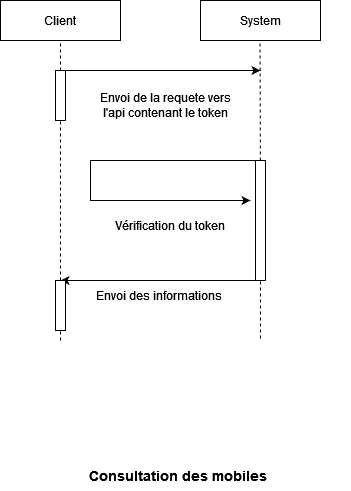

The diagram above was exported from draw.io. Its source (the exported page's mxGraphModel, read from the mxfile embedded in the PNG):
<mxGraphModel dx="1050" dy="530" grid="1" gridSize="10" guides="1" tooltips="1" connect="1" arrows="1" fold="1" page="1" pageScale="1" pageWidth="827" pageHeight="1169" math="0" shadow="0">
  <root>
    <mxCell id="0" />
    <mxCell id="1" parent="0" />
    <mxCell id="_3Nv4yHIdEq643gVskQ6-3" value="" style="rounded=0;whiteSpace=wrap;html=1;" parent="1" vertex="1">
      <mxGeometry x="180" y="80" width="120" height="40" as="geometry" />
    </mxCell>
    <mxCell id="_3Nv4yHIdEq643gVskQ6-4" value="" style="rounded=0;whiteSpace=wrap;html=1;" parent="1" vertex="1">
      <mxGeometry x="380" y="80" width="120" height="40" as="geometry" />
    </mxCell>
    <mxCell id="_3Nv4yHIdEq643gVskQ6-5" value="Client" style="text;html=1;strokeColor=none;fillColor=none;align=center;verticalAlign=middle;whiteSpace=wrap;rounded=0;" parent="1" vertex="1">
      <mxGeometry x="210" y="85" width="60" height="30" as="geometry" />
    </mxCell>
    <mxCell id="_3Nv4yHIdEq643gVskQ6-6" value="System" style="text;html=1;strokeColor=none;fillColor=none;align=center;verticalAlign=middle;whiteSpace=wrap;rounded=0;" parent="1" vertex="1">
      <mxGeometry x="410" y="85" width="60" height="30" as="geometry" />
    </mxCell>
    <mxCell id="_3Nv4yHIdEq643gVskQ6-7" value="" style="endArrow=none;dashed=1;html=1;rounded=0;entryX=0.5;entryY=1;entryDx=0;entryDy=0;" parent="1" source="_3Nv4yHIdEq643gVskQ6-9" target="_3Nv4yHIdEq643gVskQ6-3" edge="1">
      <mxGeometry width="50" height="50" relative="1" as="geometry">
        <mxPoint x="240" y="480" as="sourcePoint" />
        <mxPoint x="440" y="270" as="targetPoint" />
      </mxGeometry>
    </mxCell>
    <mxCell id="_3Nv4yHIdEq643gVskQ6-8" value="" style="endArrow=none;dashed=1;html=1;rounded=0;entryX=0.5;entryY=1;entryDx=0;entryDy=0;" parent="1" source="_3Nv4yHIdEq643gVskQ6-26" edge="1">
      <mxGeometry width="50" height="50" relative="1" as="geometry">
        <mxPoint x="439.5" y="480" as="sourcePoint" />
        <mxPoint x="439.5" y="120" as="targetPoint" />
      </mxGeometry>
    </mxCell>
    <mxCell id="_3Nv4yHIdEq643gVskQ6-10" value="" style="endArrow=none;dashed=1;html=1;rounded=0;entryX=0.5;entryY=1;entryDx=0;entryDy=0;" parent="1" source="QaIQ2mcZ9IXqs7r43l4b-1" target="_3Nv4yHIdEq643gVskQ6-9" edge="1">
      <mxGeometry width="50" height="50" relative="1" as="geometry">
        <mxPoint x="240" y="480" as="sourcePoint" />
        <mxPoint x="240" y="120" as="targetPoint" />
      </mxGeometry>
    </mxCell>
    <mxCell id="_3Nv4yHIdEq643gVskQ6-9" value="" style="rounded=0;whiteSpace=wrap;html=1;" parent="1" vertex="1">
      <mxGeometry x="235" y="150" width="10" height="50" as="geometry" />
    </mxCell>
    <mxCell id="_3Nv4yHIdEq643gVskQ6-11" value="" style="endArrow=classic;html=1;rounded=0;exitX=0.75;exitY=0;exitDx=0;exitDy=0;" parent="1" source="_3Nv4yHIdEq643gVskQ6-9" edge="1">
      <mxGeometry width="50" height="50" relative="1" as="geometry">
        <mxPoint x="250" y="150" as="sourcePoint" />
        <mxPoint x="440" y="150" as="targetPoint" />
      </mxGeometry>
    </mxCell>
    <mxCell id="_3Nv4yHIdEq643gVskQ6-12" value="Envoi de la requete vers l'api contenant le token" style="text;html=1;strokeColor=none;fillColor=none;align=center;verticalAlign=middle;whiteSpace=wrap;rounded=0;" parent="1" vertex="1">
      <mxGeometry x="270" y="170" width="150" height="30" as="geometry" />
    </mxCell>
    <mxCell id="_3Nv4yHIdEq643gVskQ6-16" value="&lt;b&gt;&lt;font style=&quot;font-size: 14px;&quot;&gt;Consultation des mobiles&amp;nbsp;&lt;/font&gt;&lt;/b&gt;" style="text;html=1;strokeColor=none;fillColor=none;align=center;verticalAlign=middle;whiteSpace=wrap;rounded=0;" parent="1" vertex="1">
      <mxGeometry x="190" y="540" width="340" height="30" as="geometry" />
    </mxCell>
    <mxCell id="_3Nv4yHIdEq643gVskQ6-19" value="" style="endArrow=classic;html=1;rounded=0;" parent="1" edge="1">
      <mxGeometry width="50" height="50" relative="1" as="geometry">
        <mxPoint x="440" y="240" as="sourcePoint" />
        <mxPoint x="430" y="280" as="targetPoint" />
        <Array as="points">
          <mxPoint x="270" y="240" />
          <mxPoint x="270" y="280" />
        </Array>
      </mxGeometry>
    </mxCell>
    <mxCell id="_3Nv4yHIdEq643gVskQ6-21" value="Vérification du token" style="text;html=1;strokeColor=none;fillColor=none;align=center;verticalAlign=middle;whiteSpace=wrap;rounded=0;" parent="1" vertex="1">
      <mxGeometry x="280" y="290" width="140" height="30" as="geometry" />
    </mxCell>
    <mxCell id="_3Nv4yHIdEq643gVskQ6-24" value="" style="endArrow=classic;html=1;rounded=0;" parent="1" edge="1">
      <mxGeometry width="50" height="50" relative="1" as="geometry">
        <mxPoint x="440" y="360" as="sourcePoint" />
        <mxPoint x="240" y="360" as="targetPoint" />
      </mxGeometry>
    </mxCell>
    <mxCell id="_3Nv4yHIdEq643gVskQ6-25" value="Envoi des informations&amp;nbsp;" style="text;html=1;strokeColor=none;fillColor=none;align=center;verticalAlign=middle;whiteSpace=wrap;rounded=0;" parent="1" vertex="1">
      <mxGeometry x="270" y="360" width="140" height="30" as="geometry" />
    </mxCell>
    <mxCell id="_3Nv4yHIdEq643gVskQ6-27" value="" style="endArrow=none;dashed=1;html=1;rounded=0;entryX=0.5;entryY=1;entryDx=0;entryDy=0;" parent="1" edge="1">
      <mxGeometry width="50" height="50" relative="1" as="geometry">
        <mxPoint x="440" y="418" as="sourcePoint" />
        <mxPoint x="440" y="358" as="targetPoint" />
      </mxGeometry>
    </mxCell>
    <mxCell id="_3Nv4yHIdEq643gVskQ6-26" value="" style="rounded=0;whiteSpace=wrap;html=1;" parent="1" vertex="1">
      <mxGeometry x="435" y="240" width="10" height="120" as="geometry" />
    </mxCell>
    <mxCell id="QaIQ2mcZ9IXqs7r43l4b-2" value="" style="endArrow=none;dashed=1;html=1;rounded=0;entryX=0.5;entryY=1;entryDx=0;entryDy=0;" parent="1" target="QaIQ2mcZ9IXqs7r43l4b-1" edge="1">
      <mxGeometry width="50" height="50" relative="1" as="geometry">
        <mxPoint x="240" y="420" as="sourcePoint" />
        <mxPoint x="240" y="140" as="targetPoint" />
      </mxGeometry>
    </mxCell>
    <mxCell id="QaIQ2mcZ9IXqs7r43l4b-1" value="" style="rounded=0;whiteSpace=wrap;html=1;" parent="1" vertex="1">
      <mxGeometry x="235" y="360" width="10" height="50" as="geometry" />
    </mxCell>
  </root>
</mxGraphModel>